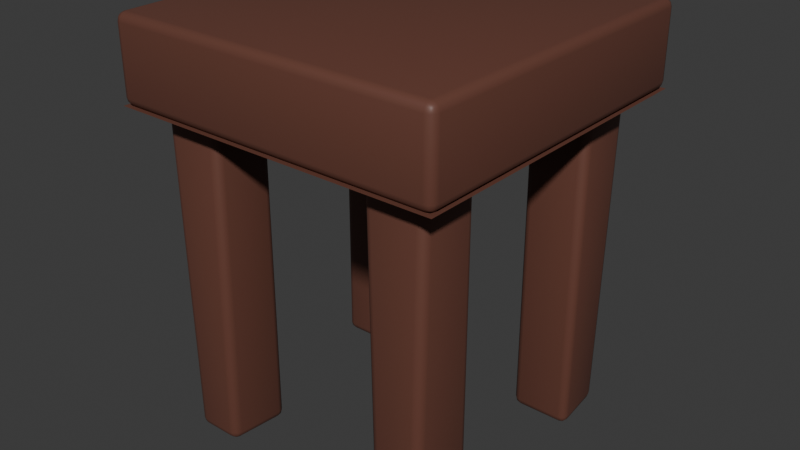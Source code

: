 # Source: FlowerStand.blend  (saved by Blender 4.4.32; exported with 4.5.12 LTS)
import bpy
from mathutils import Matrix  # noqa: F401  (used for matrix-valued properties, if any)

bpy.ops.wm.read_factory_settings(use_empty=True)
scene = bpy.context.scene
scene.name = 'Scene'

# ---- collections
col_collection = bpy.data.collections.new('Collection'); scene.collection.children.link(col_collection)

# ---- materials (node trees are filled in below, after node groups)
mat_flowerstand = bpy.data.materials.new('FlowerStand')
mat_flowerstand.alpha_threshold = 0.0
mat_flowerstand.roughness = 0.5
mat_flowerstand.line_color = (0.0, 0.0, 0.0, 1.0)

# ---- material node trees
mat_flowerstand.use_nodes = True; mat_flowerstand.node_tree.nodes.clear()
_N = mat_flowerstand.node_tree.nodes; _L = mat_flowerstand.node_tree.links
n0 = _N.new('ShaderNodeOutputMaterial'); n0.name = 'Material Output'; n0.location = (300, 300)
n1 = _N.new('ShaderNodeBsdfPrincipled'); n1.name = 'Principled BSDF'; n1.location = (10, 300)
n1.inputs[0].default_value = (0.141, 0.05425, 0.03734, 1.0)
n1.inputs[3].default_value = 1.45
_L.new(n1.outputs[0], n0.inputs[0])
n0.is_active_output = True

# ---- world
world_world = bpy.data.worlds.new('World'); scene.world = world_world
world_world.use_nodes = True; world_world.node_tree.nodes.clear()
_N = world_world.node_tree.nodes; _L = world_world.node_tree.links
n0 = _N.new('ShaderNodeOutputWorld'); n0.name = 'World Output'; n0.location = (300, 300)
n1 = _N.new('ShaderNodeBackground'); n1.name = 'Background'; n1.location = (10, 300)
n1.inputs[0].default_value = (0.05088, 0.05088, 0.05088, 1.0)
_L.new(n1.outputs[0], n0.inputs[0])
n0.is_active_output = True
world_world.color = (0.05088, 0.05088, 0.05088)
world_world.sun_shadow_jitter_overblur = 0.0

# ---- meshes
me_cube_002 = bpy.data.meshes.new('Cube.002')
me_cube_002.from_pydata([(0.1702, -0.1702, 0.4008), (0.09646, -0.1702, 0.4008), (0.1702, -0.09646, 0.4008), (0.09646, -0.09646, 0.4008), (0.1043, -0.1702, 0.002471), (0.1624, -0.1702, 0.002471), (0.09646, -0.09646, 0.002471), (0.1702, -0.09646, 0.002471), (-0.1702, -0.1702, 0.4008), (-0.09646, -0.1702, 0.4008), (-0.1702, -0.09646, 0.4008), (-0.09646, -0.09646, 0.4008), (-0.1043, -0.1702, 0.002471), (-0.1624, -0.1702, 0.002471), (-0.09646, -0.09646, 0.002471), (-0.1702, -0.09646, 0.002471), (0.1702, 0.1702, 0.4008), (0.09646, 0.1702, 0.4008), (0.1702, 0.09646, 0.4008), (0.09646, 0.09646, 0.4008), (0.1043, 0.1702, 0.002471), (0.1624, 0.1702, 0.002471), (0.09646, 0.09646, 0.002471), (0.1702, 0.09646, 0.002471), (-0.1702, 0.1702, 0.4008), (-0.09646, 0.1702, 0.4008), (-0.1702, 0.09646, 0.4008), (-0.09646, 0.09646, 0.4008), (-0.1043, 0.1702, 0.002471), (-0.1624, 0.1702, 0.002471), (-0.09646, 0.09646, 0.002471), (-0.1702, 0.09646, 0.002471), (0.2, 0.2, 0.5), (0.2, 0.2, 0.4008), (0.2, -0.2, 0.5), (0.2, -0.2, 0.4008), (-0.2, 0.2, 0.5), (-0.2, 0.2, 0.4008), (-0.2, -0.2, 0.5), (-0.2, -0.2, 0.4008), (0.2, 0.2, 0.4008), (0.2, -0.2, 0.4008), (-0.2, 0.2, 0.4008), (-0.2, -0.2, 0.4008)], [], [(3, 1, 0, 2), (6, 7, 5, 4), (2, 0, 5, 7), (0, 1, 4, 5), (3, 2, 7, 6), (1, 3, 6, 4), (11, 10, 8, 9), (14, 12, 13, 15), (10, 15, 13, 8), (8, 13, 12, 9), (11, 14, 15, 10), (9, 12, 14, 11), (19, 18, 16, 17), (22, 20, 21, 23), (18, 23, 21, 16), (16, 21, 20, 17), (19, 22, 23, 18), (17, 20, 22, 19), (27, 25, 24, 26), (30, 31, 29, 28), (26, 24, 29, 31), (24, 25, 28, 29), (27, 26, 31, 30), (25, 27, 30, 28), (32, 36, 38, 34), (35, 34, 38, 39), (39, 38, 36, 37), (37, 33, 35, 39), (33, 32, 34, 35), (37, 36, 32, 33), (42, 40, 41, 43)])
me_cube_002.polygons.foreach_set('use_smooth', [True] * 31)
_uv = me_cube_002.uv_layers.new(name='UVMap')
_uv.uv.foreach_set('vector', [0.2917, 0.6667, 0.2917, 0.75, 0.375, 0.75, 0.375, 0.6667, 0.2917, 0.6667, 0.375, 0.6667, 0.375, 0.75, 0.2917, 0.75, 0.375, 0.6667, 0.375, 0.75, 0.375, 0.75, 0.375, 0.6667, 0.375, 0.75, 0.2917, 0.75, 0.2917, 0.75, 0.375, 0.75, 0.2917, 0.6667, 0.375, 0.6667, 0.375, 0.6667, 0.2917, 0.6667, 0.2917, 0.75, 0.2917, 0.6667, 0.2917, 0.6667, 0.2917, 0.75, 0.2917, 0.6667, 0.375, 0.6667, 0.375, 0.75, 0.2917, 0.75, 0.2917, 0.6667, 0.2917, 0.75, 0.375, 0.75, 0.375, 0.6667, 0.375, 0.6667, 0.375, 0.6667, 0.375, 0.75, 0.375, 0.75, 0.375, 0.75, 0.375, 0.75, 0.2917, 0.75, 0.2917, 0.75, 0.2917, 0.6667, 0.2917, 0.6667, 0.375, 0.6667, 0.375, 0.6667, 0.2917, 0.75, 0.2917, 0.75, 0.2917, 0.6667, 0.2917, 0.6667, 0.2917, 0.6667, 0.375, 0.6667, 0.375, 0.75, 0.2917, 0.75, 0.2917, 0.6667, 0.2917, 0.75, 0.375, 0.75, 0.375, 0.6667, 0.375, 0.6667, 0.375, 0.6667, 0.375, 0.75, 0.375, 0.75, 0.375, 0.75, 0.375, 0.75, 0.2917, 0.75, 0.2917, 0.75, 0.2917, 0.6667, 0.2917, 0.6667, 0.375, 0.6667, 0.375, 0.6667, 0.2917, 0.75, 0.2917, 0.75, 0.2917, 0.6667, 0.2917, 0.6667, 0.2917, 0.6667, 0.2917, 0.75, 0.375, 0.75, 0.375, 0.6667, 0.2917, 0.6667, 0.375, 0.6667, 0.375, 0.75, 0.2917, 0.75, 0.375, 0.6667, 0.375, 0.75, 0.375, 0.75, 0.375, 0.6667, 0.375, 0.75, 0.2917, 0.75, 0.2917, 0.75, 0.375, 0.75, 0.2917, 0.6667, 0.375, 0.6667, 0.375, 0.6667, 0.2917, 0.6667, 0.2917, 0.75, 0.2917, 0.6667, 0.2917, 0.6667, 0.2917, 0.75, 0.625, 0.5, 0.875, 0.5, 0.875, 0.75, 0.625, 0.75, 0.375, 0.75, 0.625, 0.75, 0.625, 1.0, 0.375, 1.0, 0.375, 0.0, 0.625, 0.0, 0.625, 0.25, 0.375, 0.25, 0.125, 0.5, 0.375, 0.5, 0.375, 0.75, 0.125, 0.75, 0.375, 0.5, 0.625, 0.5, 0.625, 0.75, 0.375, 0.75, 0.375, 0.25, 0.625, 0.25, 0.625, 0.5, 0.375, 0.5, 0.125, 0.5, 0.375, 0.5, 0.375, 0.75, 0.125, 0.75])
me_cube_002.materials.append(mat_flowerstand)
me_cube_002.use_mirror_vertex_groups = False
me_cube_002.update()

# ---- objects
ob_flowerstand = bpy.data.objects.new('FlowerStand', me_cube_002)

# ---- transforms, parenting, visibility, modifiers, constraints
ob_flowerstand.location = (0.0, 0.0, 0.0)
ob_flowerstand.lock_rotations_4d = False
ob_flowerstand.empty_display_type = 'ARROWS'
ob_flowerstand.lineart.crease_threshold = 0.0
_m = ob_flowerstand.modifiers.new('Bevel', 'BEVEL')
_m.width = 0.01
_m.width_pct = 0.01
_m.segments = 3

# ---- collection membership
col_collection.objects.link(ob_flowerstand)

# ---- scene / render settings (as saved in the file)
scene.frame_start = 1; scene.frame_end = 250; scene.frame_set(1)
scene.render.engine = 'BLENDER_EEVEE_NEXT'
bpy.context.view_layer.update()

# ---- added for rendering (the .blend has no active camera and no usable light): camera, sun
cam_auto = bpy.data.cameras.new('AutoCamera')
cam_auto.lens = 50.0
cam_auto.sensor_width = 36.0
cam_auto.clip_end = 1000.0
ob_auto_camera = bpy.data.objects.new('AutoCamera', cam_auto)
scene.collection.objects.link(ob_auto_camera)
ob_auto_camera.location = (0.697017, -0.83642, 0.808849)
ob_auto_camera.rotation_euler = (1.09748, -7.21219e-08, 0.694738)
scene.camera = ob_auto_camera
light_auto_sun = bpy.data.lights.new('AutoSun', 'SUN')
light_auto_sun.energy = 3.0
light_auto_sun.angle = 0.0523599
ob_auto_sun = bpy.data.objects.new('AutoSun', light_auto_sun)
scene.collection.objects.link(ob_auto_sun)
ob_auto_sun.rotation_euler = (0.872665, 0.174533, 0.523599)
bpy.context.view_layer.update()
